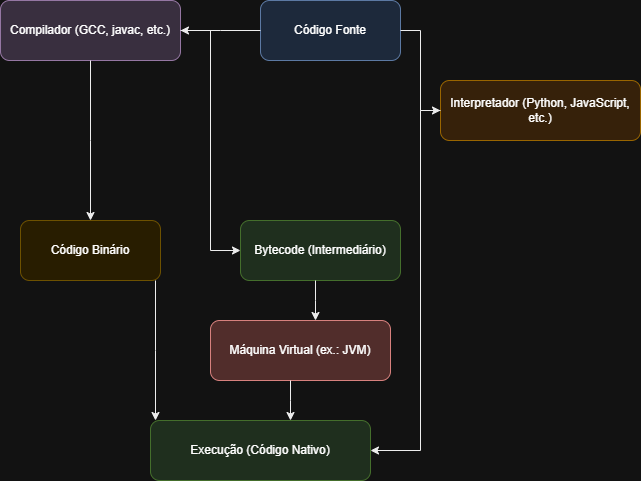

The diagram above was exported from draw.io. Its source (the exported page's mxGraphModel, read from the mxfile embedded in the PNG):
<mxGraphModel dx="1034" dy="570" grid="1" gridSize="10" guides="1" tooltips="1" connect="1" arrows="1" fold="1" page="1" pageScale="1" pageWidth="827" pageHeight="1169" math="0" shadow="0">
  <root>
    <mxCell id="0" />
    <mxCell id="1" parent="0" />
    <mxCell id="2" value="Código Fonte" style="rounded=1;whiteSpace=wrap;html=1;fillColor=#DAE8FC;strokeColor=#6C8EBF;" parent="1" vertex="1">
      <mxGeometry x="300" y="20" width="140" height="60" as="geometry" />
    </mxCell>
    <mxCell id="3" value="Compilador (GCC, javac, etc.)" style="rounded=1;whiteSpace=wrap;html=1;fillColor=#E1D5E7;strokeColor=#9673A6;" parent="1" vertex="1">
      <mxGeometry x="40" y="20" width="180" height="60" as="geometry" />
    </mxCell>
    <mxCell id="4" value="Interpretador (Python, JavaScript, etc.)" style="rounded=1;whiteSpace=wrap;html=1;fillColor=#FFE6CC;strokeColor=#D79B00;" parent="1" vertex="1">
      <mxGeometry x="480" y="100" width="200" height="60" as="geometry" />
    </mxCell>
    <mxCell id="5" value="Código Binário" style="rounded=1;whiteSpace=wrap;html=1;fillColor=#FFF2CC;strokeColor=#D6B656;" parent="1" vertex="1">
      <mxGeometry x="60" y="240" width="140" height="60" as="geometry" />
    </mxCell>
    <mxCell id="6" value="Bytecode (Intermediário)" style="rounded=1;whiteSpace=wrap;html=1;fillColor=#D5E8D4;strokeColor=#82B366;" parent="1" vertex="1">
      <mxGeometry x="280" y="240" width="160" height="60" as="geometry" />
    </mxCell>
    <mxCell id="7" value="Máquina Virtual (ex.: JVM)" style="rounded=1;whiteSpace=wrap;html=1;fillColor=#F8CECC;strokeColor=#B85450;" parent="1" vertex="1">
      <mxGeometry x="250" y="340" width="180" height="60" as="geometry" />
    </mxCell>
    <mxCell id="8" value="Execução (Código Nativo)" style="rounded=1;whiteSpace=wrap;html=1;fillColor=#D5E8D4;strokeColor=#82B366;" parent="1" vertex="1">
      <mxGeometry x="190" y="440" width="220" height="60" as="geometry" />
    </mxCell>
    <mxCell id="e1" style="edgeStyle=elbowEdgeStyle;rounded=0;orthogonalLoop=1;jettySize=auto;html=1;strokeColor=#000000;" parent="1" source="2" target="3" edge="1">
      <mxGeometry relative="1" as="geometry">
        <mxPoint x="370" y="80" as="offset" />
      </mxGeometry>
    </mxCell>
    <mxCell id="e2" style="edgeStyle=elbowEdgeStyle;rounded=0;orthogonalLoop=1;jettySize=auto;html=1;strokeColor=#000000;" parent="1" source="2" target="4" edge="1">
      <mxGeometry relative="1" as="geometry">
        <mxPoint x="400" y="80" as="offset" />
      </mxGeometry>
    </mxCell>
    <mxCell id="e3" style="edgeStyle=elbowEdgeStyle;rounded=0;orthogonalLoop=1;jettySize=auto;html=1;strokeColor=#000000;" parent="1" source="3" target="5" edge="1">
      <mxGeometry relative="1" as="geometry">
        <mxPoint x="100" y="180" as="offset" />
      </mxGeometry>
    </mxCell>
    <mxCell id="e4" style="edgeStyle=elbowEdgeStyle;rounded=0;orthogonalLoop=1;jettySize=auto;html=1;strokeColor=#000000;" parent="1" source="3" target="6" edge="1">
      <mxGeometry relative="1" as="geometry">
        <mxPoint x="280" y="180" as="offset" />
      </mxGeometry>
    </mxCell>
    <mxCell id="e5" style="edgeStyle=elbowEdgeStyle;rounded=0;orthogonalLoop=1;jettySize=auto;html=1;strokeColor=#000000;" parent="1" source="6" target="7" edge="1">
      <mxGeometry relative="1" as="geometry">
        <mxPoint x="330" y="300" as="offset" />
      </mxGeometry>
    </mxCell>
    <mxCell id="e6" style="edgeStyle=elbowEdgeStyle;rounded=0;orthogonalLoop=1;jettySize=auto;html=1;strokeColor=#000000;" parent="1" source="5" target="8" edge="1">
      <mxGeometry relative="1" as="geometry">
        <mxPoint x="120" y="300" as="offset" />
      </mxGeometry>
    </mxCell>
    <mxCell id="e7" style="edgeStyle=elbowEdgeStyle;rounded=0;orthogonalLoop=1;jettySize=auto;html=1;strokeColor=#000000;" parent="1" source="7" target="8" edge="1">
      <mxGeometry relative="1" as="geometry">
        <mxPoint x="300" y="400" as="offset" />
      </mxGeometry>
    </mxCell>
    <mxCell id="e8" style="edgeStyle=elbowEdgeStyle;rounded=0;orthogonalLoop=1;jettySize=auto;html=1;strokeColor=#000000;" parent="1" source="4" target="8" edge="1">
      <mxGeometry relative="1" as="geometry">
        <mxPoint x="500" y="180" as="offset" />
        <Array as="points">
          <mxPoint x="460" y="210" />
        </Array>
      </mxGeometry>
    </mxCell>
  </root>
</mxGraphModel>